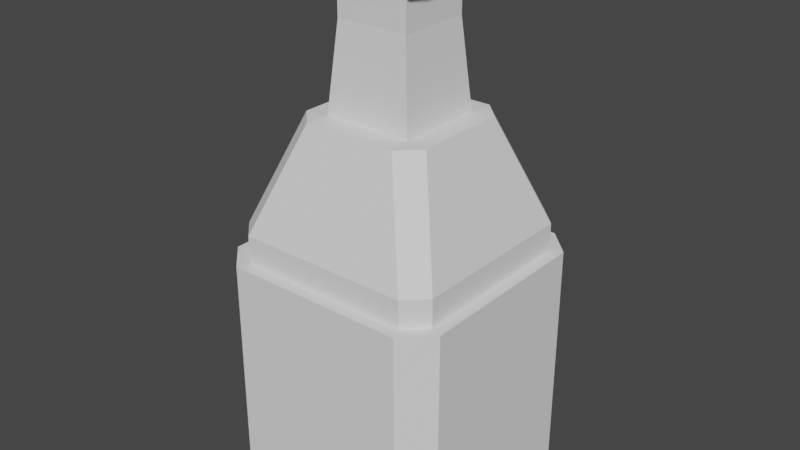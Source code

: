 # Source: LampPost.blend  (saved by Blender 3.4.6; exported with 4.5.12 LTS)
import bpy
from mathutils import Matrix  # noqa: F401  (used for matrix-valued properties, if any)

bpy.ops.wm.read_factory_settings(use_empty=True)
scene = bpy.context.scene
scene.name = 'Scene'

# ---- collections
col_collection = bpy.data.collections.new('Collection'); scene.collection.children.link(col_collection)

# ---- world
world_world = bpy.data.worlds.new('World'); scene.world = world_world
world_world.use_nodes = True; world_world.node_tree.nodes.clear()
_N = world_world.node_tree.nodes; _L = world_world.node_tree.links
n0 = _N.new('ShaderNodeOutputWorld'); n0.name = 'World Output'; n0.location = (300, 300)
n1 = _N.new('ShaderNodeBackground'); n1.name = 'Background'; n1.location = (10, 300)
n1.inputs[0].default_value = (0.05088, 0.05088, 0.05088, 1.0)
_L.new(n1.outputs[0], n0.inputs[0])
n0.is_active_output = True
world_world.color = (0.05088, 0.05088, 0.05088)
world_world.use_sun_shadow = False
world_world.sun_shadow_jitter_overblur = 0.0

# ---- meshes
me_cube_003 = bpy.data.meshes.new('Cube.003')
me_cube_003.from_pydata([(-0.7736, -1.0, -0.7736), (-1.0, -0.7736, -1.0), (-0.8975, -0.7311, 1.0), (-0.7311, -0.8975, 1.0), (-1.0, 0.7736, -1.0), (-0.7736, 1.0, -1.0), (-0.7311, 0.8975, 1.0), (-0.8975, 0.7311, 1.0), (0.7736, -1.0, -0.7736), (1.0, -0.7736, -1.0), (0.7311, -0.8975, 1.0), (0.8975, -0.7311, 1.0), (0.7736, 1.0, -1.0), (1.0, 0.7736, -1.0), (0.8975, 0.7311, 1.0), (0.7311, 0.8975, 1.0), (-0.7736, -1.0, 1.0), (-1.0, -0.7736, 1.0), (-1.0, 0.7736, 1.0), (-0.7736, 1.0, 1.0), (0.7736, 1.0, 1.0), (1.0, 0.7736, 1.0), (1.0, -0.7736, 1.0), (0.7736, -1.0, 1.0), (-0.7311, -0.8975, 1.233), (-0.8975, -0.7311, 1.233), (-0.8975, 0.7311, 1.233), (-0.7311, 0.8975, 1.233), (0.7311, 0.8975, 1.233), (0.8975, 0.7311, 1.233), (0.8975, -0.7311, 1.233), (0.7311, -0.8975, 1.233), (-0.397, -0.5633, 2.129), (-0.5633, -0.397, 2.129), (-0.5633, 0.397, 2.129), (-0.397, 0.5633, 2.129), (0.397, 0.5633, 2.129), (0.5633, 0.397, 2.129), (0.5633, -0.397, 2.129), (0.397, -0.5633, 2.129), (-0.3734, -0.3734, 2.129), (-0.3734, 0.3734, 2.129), (0.3734, -0.3734, 2.129), (0.3734, 0.3734, 2.129), (-0.3085, 0.3085, 2.855), (-0.3085, -0.3085, 2.855), (0.3085, 0.3085, 2.855), (0.3085, -0.3085, 2.855), (-0.3085, 0.3085, 3.111), (-0.3085, -0.3085, 3.111), (0.3085, 0.3085, 3.111), (0.3085, -0.3085, 3.111), (-0.3459, 0.5223, 3.318), (-0.5223, 0.3459, 3.318), (-0.4195, 0.4195, 3.218), (-0.5223, -0.3459, 3.318), (-0.3459, -0.5223, 3.318), (-0.4195, -0.4195, 3.218), (0.5223, 0.3459, 3.318), (0.3459, 0.5223, 3.318), (0.4195, 0.4195, 3.218), (0.3459, -0.5223, 3.318), (0.5223, -0.3459, 3.318), (0.4195, -0.4195, 3.218), (-0.5223, 0.3459, 3.427), (-0.3459, 0.5223, 3.427), (-0.3459, -0.5223, 3.427), (-0.5223, -0.3459, 3.427), (0.3459, 0.5223, 3.427), (0.5223, 0.3459, 3.427), (0.5223, -0.3459, 3.427), (0.3459, -0.5223, 3.427)], [], [(8, 23, 16, 0), (13, 21, 22, 9), (10, 11, 30, 31), (1, 17, 18, 4), (5, 19, 20, 12), (0, 16, 17, 1), (19, 5, 4, 18), (21, 13, 12, 20), (23, 8, 9, 22), (1, 9, 8, 0), (4, 5, 12, 13, 9, 1), (3, 2, 17, 16), (7, 6, 19, 18), (15, 14, 21, 20), (11, 10, 23, 22), (2, 7, 18, 17), (10, 3, 16, 23), (14, 11, 22, 21), (6, 15, 20, 19), (27, 26, 34, 35), (6, 7, 26, 27), (11, 14, 29, 30), (7, 2, 25, 26), (14, 15, 28, 29), (2, 3, 24, 25), (15, 6, 27, 28), (3, 10, 31, 24), (29, 28, 36, 37), (25, 24, 32, 33), (31, 30, 38, 39), (31, 39, 32, 24), (30, 29, 37, 38), (28, 27, 35, 36), (26, 25, 33, 34), (41, 43, 46, 44), (34, 41, 35), (32, 40, 33), (38, 42, 39), (36, 43, 37), (35, 41, 43, 36), (33, 40, 41, 34), (37, 43, 42, 38), (39, 42, 40, 32), (45, 44, 48, 49), (43, 42, 47, 46), (40, 41, 44, 45), (42, 40, 45, 47), (58, 62, 70, 69), (47, 45, 49, 51), (44, 46, 50, 48), (46, 47, 51, 50), (51, 49, 57, 56, 61, 63), (61, 56, 66, 71), (64, 65, 68, 69, 70, 71, 66, 67), (52, 59, 68, 65), (48, 50, 60, 59, 52, 54), (50, 51, 63, 62, 58, 60), (49, 48, 54, 53, 55, 57), (52, 53, 54), (55, 56, 57), (58, 59, 60), (61, 62, 63), (55, 67, 66, 56), (70, 62, 61, 71), (58, 69, 68, 59), (64, 53, 52, 65), (55, 53, 64, 67)])
_uv = me_cube_003.uv_layers.new(name='UVMap')
_uv.uv.foreach_set('vector', [0.4033, 0.7783, 0.625, 0.7783, 0.625, 0.9717, 0.4033, 0.9717, 0.375, 0.5283, 0.625, 0.5283, 0.625, 0.7217, 0.375, 0.7217, 0.6586, 0.7372, 0.6378, 0.7164, 0.6378, 0.7164, 0.6586, 0.7372, 0.375, 0.0283, 0.625, 0.0283, 0.625, 0.2217, 0.375, 0.2217, 0.375, 0.2783, 0.625, 0.2783, 0.625, 0.4717, 0.375, 0.4717, 0.4033, 0.0, 0.625, 0.0, 0.625, 0.0283, 0.375, 0.0283, 0.625, 0.2783, 0.375, 0.2783, 0.375, 0.2217, 0.625, 0.2217, 0.625, 0.5283, 0.375, 0.5283, 0.375, 0.4717, 0.625, 0.4717, 0.625, 0.7783, 0.4033, 0.7783, 0.375, 0.7217, 0.625, 0.7217, 0.125, 0.7217, 0.375, 0.7217, 0.3467, 0.75, 0.1533, 0.75, 0.125, 0.5283, 0.1533, 0.5, 0.3467, 0.5, 0.375, 0.5283, 0.375, 0.7217, 0.125, 0.7217, 0.8414, 0.7372, 0.8622, 0.7164, 0.875, 0.7217, 0.8467, 0.75, 0.8622, 0.5336, 0.8414, 0.5128, 0.8467, 0.5, 0.875, 0.5283, 0.6586, 0.5128, 0.6378, 0.5336, 0.625, 0.5283, 0.6533, 0.5, 0.6378, 0.7164, 0.6586, 0.7372, 0.6533, 0.75, 0.625, 0.7217, 0.8622, 0.7164, 0.8622, 0.5336, 0.875, 0.5283, 0.875, 0.7217, 0.6586, 0.7372, 0.8414, 0.7372, 0.8467, 0.75, 0.6533, 0.75, 0.6378, 0.5336, 0.6378, 0.7164, 0.625, 0.7217, 0.625, 0.5283, 0.8414, 0.5128, 0.6586, 0.5128, 0.6533, 0.5, 0.8467, 0.5, 0.8414, 0.5128, 0.8622, 0.5336, 0.8622, 0.5336, 0.8414, 0.5128, 0.8414, 0.5128, 0.8622, 0.5336, 0.8622, 0.5336, 0.8414, 0.5128, 0.6378, 0.7164, 0.6378, 0.5336, 0.6378, 0.5336, 0.6378, 0.7164, 0.8622, 0.5336, 0.8622, 0.7164, 0.8622, 0.7164, 0.8622, 0.5336, 0.6378, 0.5336, 0.6586, 0.5128, 0.6586, 0.5128, 0.6378, 0.5336, 0.8622, 0.7164, 0.8414, 0.7372, 0.8414, 0.7372, 0.8622, 0.7164, 0.6586, 0.5128, 0.8414, 0.5128, 0.8414, 0.5128, 0.6586, 0.5128, 0.8414, 0.7372, 0.6586, 0.7372, 0.6586, 0.7372, 0.8414, 0.7372, 0.6378, 0.5336, 0.6586, 0.5128, 0.6586, 0.5128, 0.6378, 0.5336, 0.8622, 0.7164, 0.8414, 0.7372, 0.8414, 0.7372, 0.8622, 0.7164, 0.6586, 0.7372, 0.6378, 0.7164, 0.6378, 0.7164, 0.6586, 0.7372, 0.6586, 0.7372, 0.6586, 0.7372, 0.8414, 0.7372, 0.8414, 0.7372, 0.6378, 0.7164, 0.6378, 0.5336, 0.6378, 0.5336, 0.6378, 0.7164, 0.6586, 0.5128, 0.8414, 0.5128, 0.8414, 0.5128, 0.6586, 0.5128, 0.8622, 0.5336, 0.8622, 0.7164, 0.8622, 0.7164, 0.8622, 0.5336, 0.0, 0.0, 0.375, 0.5, 0.375, 0.5, 0.0, 0.0, 0.8622, 0.5336, 0.0, 0.0, 0.8414, 0.5128, 0.8414, 0.7372, 0.0, 0.0, 0.8622, 0.7164, 0.6378, 0.7164, 0.0, 0.0, 0.6586, 0.7372, 0.6586, 0.5128, 0.0, 0.0, 0.6378, 0.5336, 0.8414, 0.5128, 0.0, 0.0, 0.375, 0.5, 0.6586, 0.5128, 0.8622, 0.7164, 0.0, 0.0, 0.125, 0.5, 0.8622, 0.5336, 0.6378, 0.5336, 0.0, 0.0, 0.375, 0.75, 0.6378, 0.7164, 0.6586, 0.7372, 0.0, 0.0, 0.125, 0.75, 0.8414, 0.7372, 0.0, 0.0, 0.125, 0.5, 0.125, 0.5, 0.0, 0.0, 0.0, 0.0, 0.375, 0.75, 0.375, 0.75, 0.0, 0.0, 0.0, 0.0, 0.125, 0.5, 0.125, 0.5, 0.0, 0.0, 0.0, 0.0, 0.125, 0.75, 0.125, 0.75, 0.0, 0.0, 0.06331, 0.1266, 0.3117, 0.6234, 0.3117, 0.6234, 0.06331, 0.1266, 0.0, 0.0, 0.125, 0.75, 0.125, 0.75, 0.0, 0.0, 0.0, 0.0, 0.375, 0.5, 0.375, 0.5, 0.0, 0.0, 0.0, 0.0, 0.375, 0.75, 0.375, 0.75, 0.0, 0.0, 0.0, 0.0, 0.125, 0.75, 0.125, 0.75, 0.1039, 0.6234, 0.0211, 0.1266, 0.0, 0.0, 0.0211, 0.1266, 0.1039, 0.6234, 0.1039, 0.6234, 0.0211, 0.1266, 0.125, 0.5422, 0.1672, 0.5, 0.3328, 0.5, 0.375, 0.5422, 0.375, 0.7078, 0.3328, 0.75, 0.1672, 0.75, 0.125, 0.7078, 0.06331, 0.08442, 0.3117, 0.4156, 0.3117, 0.4156, 0.06331, 0.08442, 0.0, 0.0, 0.375, 0.5, 0.375, 0.5, 0.3117, 0.4156, 0.06331, 0.08442, 0.0, 0.0, 0.0, 0.0, 0.375, 0.75, 0.375, 0.75, 0.3117, 0.6234, 0.06331, 0.1266, 0.0, 0.0, 0.0, 0.0, 0.125, 0.5, 0.125, 0.5, 0.1039, 0.4156, 0.0211, 0.08442, 0.0, 0.0, 0.06331, 0.08442, 0.0, 0.0, 0.0, 0.0, 0.0211, 0.08442, 0.0, 0.0, 0.0, 0.0, 0.375, 0.5, 0.3117, 0.4156, 0.375, 0.5, 0.375, 0.75, 0.3117, 0.6234, 0.375, 0.75, 0.0211, 0.08442, 0.0211, 0.08442, 0.0, 0.0, 0.0, 0.0, 0.3117, 0.6234, 0.3117, 0.6234, 0.375, 0.75, 0.375, 0.75, 0.375, 0.5, 0.375, 0.5, 0.3117, 0.4156, 0.3117, 0.4156, 0.0, 0.0, 0.0, 0.0, 0.06331, 0.08442, 0.06331, 0.08442, 0.0211, 0.08442, 0.1039, 0.4156, 0.1039, 0.4156, 0.0211, 0.08442])
me_cube_003.update()

# ---- objects
ob_cube = bpy.data.objects.new('Cube', me_cube_003)

# ---- transforms, parenting, visibility, modifiers, constraints
ob_cube.location = (0.0, 0.0, 0.0)

# ---- collection membership
col_collection.objects.link(ob_cube)

# ---- scene / render settings (as saved in the file)
scene.frame_start = 1; scene.frame_end = 250; scene.frame_set(1)
scene.render.engine = 'BLENDER_EEVEE_NEXT'
scene.cycles.sampling_pattern = 'TABULATED_SOBOL'
scene.cycles.use_light_tree = False
scene.view_settings.view_transform = 'Filmic'
bpy.context.view_layer.update()

# ---- added for rendering (the .blend has no active camera and no usable light): camera, sun
cam_auto = bpy.data.cameras.new('AutoCamera')
cam_auto.lens = 50.0
cam_auto.sensor_width = 36.0
cam_auto.clip_end = 1000.0
ob_auto_camera = bpy.data.objects.new('AutoCamera', cam_auto)
scene.collection.objects.link(ob_auto_camera)
ob_auto_camera.location = (4.86095, -5.83314, 5.1025)
ob_auto_camera.rotation_euler = (1.09748, -7.21219e-08, 0.694738)
scene.camera = ob_auto_camera
light_auto_sun = bpy.data.lights.new('AutoSun', 'SUN')
light_auto_sun.energy = 3.0
light_auto_sun.angle = 0.0523599
ob_auto_sun = bpy.data.objects.new('AutoSun', light_auto_sun)
scene.collection.objects.link(ob_auto_sun)
ob_auto_sun.rotation_euler = (0.872665, 0.174533, 0.523599)
bpy.context.view_layer.update()
